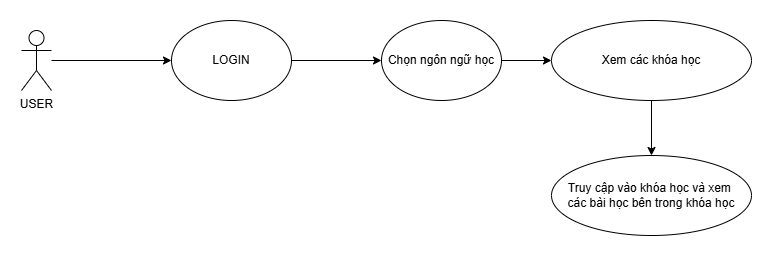

The diagram above was exported from draw.io. Its source (the exported page's mxGraphModel, read from the mxfile embedded in the PNG):
<mxGraphModel dx="996" dy="201" grid="1" gridSize="10" guides="1" tooltips="1" connect="1" arrows="1" fold="1" page="0" pageScale="1" pageWidth="850" pageHeight="1100" math="0" shadow="0">
  <root>
    <mxCell id="0" />
    <mxCell id="1" parent="0" />
    <mxCell id="fxPwDeeBFK730Fd43z7e-1" value="USER" style="shape=umlActor;verticalLabelPosition=bottom;verticalAlign=top;html=1;outlineConnect=0;" vertex="1" parent="1">
      <mxGeometry x="80" y="795" width="30" height="60" as="geometry" />
    </mxCell>
    <mxCell id="fxPwDeeBFK730Fd43z7e-2" value="LOGIN" style="ellipse;whiteSpace=wrap;html=1;" vertex="1" parent="1">
      <mxGeometry x="230" y="785" width="120" height="80" as="geometry" />
    </mxCell>
    <mxCell id="fxPwDeeBFK730Fd43z7e-7" value="" style="endArrow=classic;html=1;rounded=0;entryX=0;entryY=0.5;entryDx=0;entryDy=0;" edge="1" parent="1" source="fxPwDeeBFK730Fd43z7e-1" target="fxPwDeeBFK730Fd43z7e-2">
      <mxGeometry width="50" height="50" relative="1" as="geometry">
        <mxPoint x="120" y="830" as="sourcePoint" />
        <mxPoint x="430" y="850" as="targetPoint" />
      </mxGeometry>
    </mxCell>
    <mxCell id="fxPwDeeBFK730Fd43z7e-8" value="" style="endArrow=classic;html=1;rounded=0;entryX=0;entryY=0.5;entryDx=0;entryDy=0;exitX=1;exitY=0.5;exitDx=0;exitDy=0;" edge="1" parent="1" source="fxPwDeeBFK730Fd43z7e-2">
      <mxGeometry width="50" height="50" relative="1" as="geometry">
        <mxPoint x="120" y="835" as="sourcePoint" />
        <mxPoint x="440" y="825" as="targetPoint" />
      </mxGeometry>
    </mxCell>
    <mxCell id="fxPwDeeBFK730Fd43z7e-27" value="Chọn ngôn ngữ học" style="ellipse;whiteSpace=wrap;html=1;" vertex="1" parent="1">
      <mxGeometry x="440" y="785" width="120" height="80" as="geometry" />
    </mxCell>
    <mxCell id="fxPwDeeBFK730Fd43z7e-29" value="Xem các khóa học" style="ellipse;whiteSpace=wrap;html=1;" vertex="1" parent="1">
      <mxGeometry x="610" y="785" width="200" height="80" as="geometry" />
    </mxCell>
    <mxCell id="fxPwDeeBFK730Fd43z7e-30" value="" style="endArrow=classic;html=1;rounded=0;entryX=0;entryY=0.5;entryDx=0;entryDy=0;exitX=1;exitY=0.5;exitDx=0;exitDy=0;" edge="1" parent="1" source="fxPwDeeBFK730Fd43z7e-27" target="fxPwDeeBFK730Fd43z7e-29">
      <mxGeometry width="50" height="50" relative="1" as="geometry">
        <mxPoint x="360" y="835" as="sourcePoint" />
        <mxPoint x="450" y="835" as="targetPoint" />
      </mxGeometry>
    </mxCell>
    <mxCell id="fxPwDeeBFK730Fd43z7e-36" value="Truy cập vào khóa học và&amp;nbsp;&lt;span style=&quot;background-color: initial;&quot;&gt;xem&amp;nbsp;&lt;/span&gt;&lt;div&gt;&lt;span style=&quot;background-color: initial;&quot;&gt;các bài học bên trong khóa học&lt;/span&gt;&lt;/div&gt;" style="ellipse;whiteSpace=wrap;html=1;" vertex="1" parent="1">
      <mxGeometry x="610" y="920" width="200" height="80" as="geometry" />
    </mxCell>
    <mxCell id="fxPwDeeBFK730Fd43z7e-37" value="" style="endArrow=classic;html=1;rounded=0;entryX=0.5;entryY=0;entryDx=0;entryDy=0;exitX=0.5;exitY=1;exitDx=0;exitDy=0;" edge="1" parent="1" source="fxPwDeeBFK730Fd43z7e-29" target="fxPwDeeBFK730Fd43z7e-36">
      <mxGeometry width="50" height="50" relative="1" as="geometry">
        <mxPoint x="570" y="835" as="sourcePoint" />
        <mxPoint x="620" y="835" as="targetPoint" />
      </mxGeometry>
    </mxCell>
  </root>
</mxGraphModel>